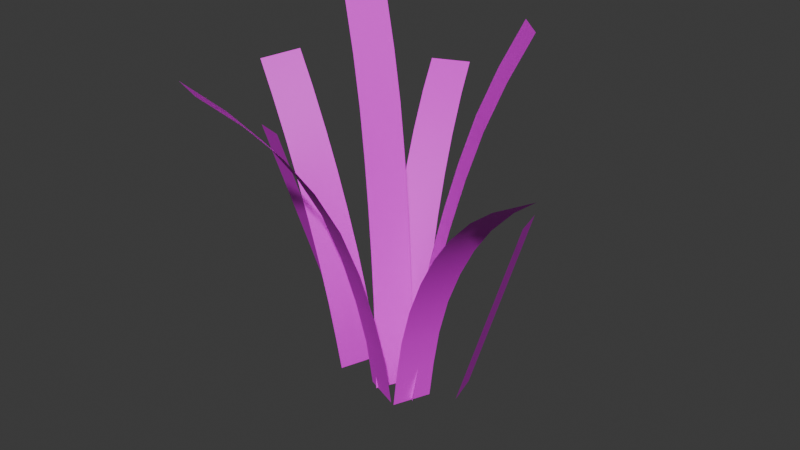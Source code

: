 # Source: grass.blend  (saved by Blender 4.4.32; exported with 4.5.12 LTS)
import bpy
from mathutils import Matrix  # noqa: F401  (used for matrix-valued properties, if any)

bpy.ops.wm.read_factory_settings(use_empty=True)
scene = bpy.context.scene
scene.name = 'Scene'

# ---- collections
col_collection = bpy.data.collections.new('Collection'); scene.collection.children.link(col_collection)

# ---- images (referenced by path relative to the original .blend; pixels are not part of the script)
import os
ASSET_DIR = os.environ.get("B2B_ASSET_DIR", "")  # directory of the original .blend (textures are referenced by path, not embedded)
HERE = os.path.dirname(os.path.abspath(__file__))  # packed textures are extracted next to this script under _unpacked/

def load_image(name, relpath, width, height, colorspace="sRGB"):
    """Load a texture the original file referenced (path relative to the .blend, or extracted next to this script)."""
    p = next((c for c in (os.path.join(HERE, relpath), os.path.join(ASSET_DIR, relpath)) if relpath and os.path.exists(c)), "")
    if p:
        img = bpy.data.images.load(p, check_existing=True)
        img.name = name
    else:  # same state as the original file: an image datablock whose file is absent (Cycles renders it pink)
        img = bpy.data.images.new(name, width, height)
        img.source = "FILE"
        img.filepath = "//" + (relpath or name)
    img.colorspace_settings.name = colorspace
    return img
img_grass_mat_base_color_png = load_image('Grass_MAT_Base_Color.png', 'Grass_MAT_Base_Color.png', 1024, 1024, 'sRGB')

# ---- materials (node trees are filled in below, after node groups)
mat_grass_grass_mat = bpy.data.materials.new('Grass:Grass_MAT')
mat_grass_grass_mat.diffuse_color = (1.0, 1.0, 1.0, 1.0)
mat_grass_grass_mat.roughness = 0.5528

# ---- material node trees
mat_grass_grass_mat.use_nodes = True; mat_grass_grass_mat.node_tree.nodes.clear()
_N = mat_grass_grass_mat.node_tree.nodes; _L = mat_grass_grass_mat.node_tree.links
n0 = _N.new('ShaderNodeBsdfPrincipled'); n0.name = 'Principled BSDF'; n0.location = (10, 300)
n0.inputs[2].default_value = 0.5528
n0.inputs[27].default_value = (0.0, 0.0, 0.0, 1.0)
n0.inputs[28].default_value = 1.0
n1 = _N.new('ShaderNodeOutputMaterial'); n1.name = 'Material Output'; n1.location = (300, 300)
n2 = _N.new('ShaderNodeTexImage'); n2.name = 'Image Texture'; n2.location = (-569, 220)
n2.image = img_grass_mat_base_color_png
_L.new(n0.outputs[0], n1.inputs[0])
_L.new(n2.outputs[0], n0.inputs[0])
n1.is_active_output = True

# ---- world
world_world = bpy.data.worlds.new('World'); scene.world = world_world
world_world.use_nodes = True; world_world.node_tree.nodes.clear()
_N = world_world.node_tree.nodes; _L = world_world.node_tree.links
n0 = _N.new('ShaderNodeOutputWorld'); n0.name = 'World Output'; n0.location = (300, 300)
n1 = _N.new('ShaderNodeBackground'); n1.name = 'Background'; n1.location = (10, 300)
n1.inputs[0].default_value = (0.05088, 0.05088, 0.05088, 1.0)
_L.new(n1.outputs[0], n0.inputs[0])
n0.is_active_output = True
world_world.color = (0.05088, 0.05088, 0.05088)
world_world.sun_shadow_jitter_overblur = 0.0

# ---- meshes
me_mesh_059 = bpy.data.meshes.new('Mesh.059')
me_mesh_059.from_pydata([(0.08784, 0.07513, 0.00314), (0.1045, 0.02208, 0.008613), (0.1511, 0.1224, 0.2687), (0.1678, 0.06933, 0.2742), (0.09615, 0.04861, 0.005877), (0.1595, 0.09585, 0.2714), (0.1357, 0.07814, 0.1718), (0.1515, 0.08995, 0.2382), (0.1199, 0.06632, 0.1055), (0.1041, 0.05451, 0.03907), (0.1282, 0.0398, 0.1082), (0.1124, 0.02799, 0.04181), (0.144, 0.05161, 0.1746), (0.1599, 0.06342, 0.241), (0.1274, 0.1047, 0.1691), (0.1432, 0.1165, 0.2355), (0.1116, 0.09285, 0.1027), (0.09575, 0.08104, 0.03633)], [], [(4, 1, 11, 9), (11, 10, 8, 9), (8, 10, 12, 6), (12, 13, 7, 6), (13, 3, 5, 7), (8, 6, 14, 16), (6, 7, 15, 14), (7, 5, 2, 15), (0, 4, 9, 17), (9, 8, 16, 17)])
me_mesh_059.polygons.foreach_set('use_smooth', [True] * 10)
_uv = me_mesh_059.uv_layers.new(name='map1')
_uv.uv.foreach_set('vector', [0.5, 5.96e-08, 0.552, 5.96e-08, 0.552, 0.125, 0.5, 0.125, 0.552, 0.125, 0.552, 0.375, 0.5, 0.375, 0.5, 0.125, 0.5, 0.375, 0.552, 0.375, 0.552, 0.625, 0.5, 0.625, 0.552, 0.625, 0.552, 0.875, 0.5, 0.875, 0.5, 0.625, 0.552, 0.875, 0.552, 1.0, 0.5, 1.0, 0.5, 0.875, 0.5, 0.375, 0.5, 0.625, 0.448, 0.625, 0.448, 0.375, 0.5, 0.625, 0.5, 0.875, 0.448, 0.875, 0.448, 0.625, 0.5, 0.875, 0.5, 1.0, 0.448, 1.0, 0.448, 0.875, 0.448, 5.96e-08, 0.5, 5.96e-08, 0.5, 0.125, 0.448, 0.125, 0.5, 0.125, 0.5, 0.375, 0.448, 0.375, 0.448, 0.125])
me_mesh_059.materials.append(mat_grass_grass_mat)
me_mesh_059.update()
me_mesh_059.normals_split_custom_set([tuple(v) for v in zip(*[iter([-0.9269, -0.263, 0.2677, -0.9269, -0.263, 0.2677, -0.9269, -0.263, 0.2677, -0.9269, -0.263, 0.2677, -0.9269, -0.263, 0.2677, -0.9269, -0.263, 0.2677, -0.9269, -0.263, 0.2677, -0.9269, -0.263, 0.2677, -0.9269, -0.263, 0.2677, -0.9269, -0.263, 0.2677, -0.9269, -0.263, 0.2677, -0.9269, -0.263, 0.2677, -0.9269, -0.263, 0.2677, -0.9269, -0.263, 0.2677, -0.9269, -0.263, 0.2677, -0.9269, -0.263, 0.2677, -0.9269, -0.263, 0.2677, -0.9269, -0.263, 0.2677, -0.9269, -0.263, 0.2677, -0.9269, -0.263, 0.2677, -0.9269, -0.263, 0.2677, -0.9269, -0.263, 0.2677, -0.9269, -0.263, 0.2677, -0.9269, -0.263, 0.2677, -0.9269, -0.263, 0.2677, -0.9269, -0.263, 0.2677, -0.9269, -0.263, 0.2677, -0.9269, -0.263, 0.2677, -0.9269, -0.263, 0.2677, -0.9269, -0.263, 0.2677, -0.9269, -0.263, 0.2677, -0.9269, -0.263, 0.2677, -0.9269, -0.263, 0.2677, -0.9269, -0.263, 0.2677, -0.9269, -0.263, 0.2677, -0.9269, -0.263, 0.2677, -0.9269, -0.263, 0.2677, -0.9269, -0.263, 0.2677, -0.9269, -0.263, 0.2677, -0.9269, -0.263, 0.2677])] * 3)])
me_mesh_060 = bpy.data.meshes.new('Mesh.060')
me_mesh_060.from_pydata([(-0.1207, 0.04859, 0.003031), (-0.0693, 0.0274, 0.008723), (-0.1929, -0.03196, 0.3549), (-0.1415, -0.05315, 0.3606), (-0.09498, 0.038, 0.005877), (-0.1054, -0.01287, 0.1846), (-0.1672, -0.04255, 0.3577), (-0.1568, 0.008315, 0.179), (-0.1311, -0.002278, 0.1818), (-0.1491, -0.02242, 0.2698), (-0.113, 0.01786, 0.09384), (-0.08735, 0.007266, 0.09668), (-0.1235, -0.03301, 0.2726), (-0.1748, -0.01182, 0.2669), (-0.1387, 0.02845, 0.09099), (-0.1401, -0.01235, 0.2258), (-0.1582, -0.03249, 0.3137), (-0.1221, 0.007791, 0.1378), (-0.104, 0.02793, 0.04986), (-0.09637, -0.002803, 0.1407), (-0.07832, 0.01734, 0.0527), (-0.1144, -0.02294, 0.2286), (-0.1325, -0.04308, 0.3166), (-0.1658, -0.001754, 0.2229), (-0.1839, -0.02189, 0.3109), (-0.1477, 0.01838, 0.135), (-0.1297, 0.03852, 0.04701)], [], [(4, 1, 20, 18), (20, 11, 10, 18), (11, 19, 17, 10), (19, 5, 8, 17), (8, 5, 21, 15), (21, 12, 9, 15), (12, 22, 16, 9), (22, 3, 6, 16), (8, 15, 23, 7), (15, 9, 13, 23), (9, 16, 24, 13), (16, 6, 2, 24), (0, 4, 18, 26), (18, 10, 14, 26), (10, 17, 25, 14), (17, 8, 7, 25)])
me_mesh_060.polygons.foreach_set('use_smooth', [True] * 16)
_uv = me_mesh_060.uv_layers.new(name='map1')
_uv.uv.foreach_set('vector', [0.5, 5.96e-08, 0.552, 5.96e-08, 0.552, 0.125, 0.5, 0.125, 0.552, 0.125, 0.552, 0.25, 0.5, 0.25, 0.5, 0.125, 0.552, 0.25, 0.552, 0.375, 0.5, 0.375, 0.5, 0.25, 0.552, 0.375, 0.552, 0.5, 0.5, 0.5, 0.5, 0.375, 0.5, 0.5, 0.552, 0.5, 0.552, 0.625, 0.5, 0.625, 0.552, 0.625, 0.552, 0.75, 0.5, 0.75, 0.5, 0.625, 0.552, 0.75, 0.552, 0.875, 0.5, 0.875, 0.5, 0.75, 0.552, 0.875, 0.552, 1.0, 0.5, 1.0, 0.5, 0.875, 0.5, 0.5, 0.5, 0.625, 0.448, 0.625, 0.448, 0.5, 0.5, 0.625, 0.5, 0.75, 0.448, 0.75, 0.448, 0.625, 0.5, 0.75, 0.5, 0.875, 0.448, 0.875, 0.448, 0.75, 0.5, 0.875, 0.5, 1.0, 0.448, 1.0, 0.448, 0.875, 0.448, 5.96e-08, 0.5, 5.96e-08, 0.5, 0.125, 0.448, 0.125, 0.5, 0.125, 0.5, 0.25, 0.448, 0.25, 0.448, 0.125, 0.5, 0.25, 0.5, 0.375, 0.448, 0.375, 0.448, 0.25, 0.5, 0.375, 0.5, 0.5, 0.448, 0.5, 0.448, 0.375])
me_mesh_060.materials.append(mat_grass_grass_mat)
me_mesh_060.update()
me_mesh_060.normals_split_custom_set([tuple(v) for v in zip(*[iter([-0.3402, -0.899, -0.2757, -0.3402, -0.899, -0.2757, -0.3402, -0.899, -0.2757, -0.3402, -0.899, -0.2757, -0.3402, -0.899, -0.2757, -0.3402, -0.899, -0.2757, -0.3402, -0.899, -0.2757, -0.3402, -0.899, -0.2757, -0.3402, -0.899, -0.2757, -0.3402, -0.899, -0.2757, -0.3402, -0.899, -0.2757, -0.3402, -0.899, -0.2757, -0.3402, -0.899, -0.2757, -0.3402, -0.899, -0.2757, -0.3402, -0.899, -0.2757, -0.3402, -0.899, -0.2757, -0.3402, -0.899, -0.2757, -0.3402, -0.899, -0.2757, -0.3402, -0.899, -0.2757, -0.3402, -0.899, -0.2757, -0.3402, -0.899, -0.2757, -0.3402, -0.899, -0.2757, -0.3402, -0.899, -0.2757, -0.3402, -0.899, -0.2757, -0.3402, -0.899, -0.2757, -0.3402, -0.899, -0.2757, -0.3402, -0.899, -0.2757, -0.3402, -0.899, -0.2757, -0.3402, -0.899, -0.2757, -0.3402, -0.899, -0.2757, -0.3402, -0.899, -0.2757, -0.3402, -0.899, -0.2757, -0.3402, -0.899, -0.2757, -0.3402, -0.899, -0.2757, -0.3402, -0.899, -0.2757, -0.3402, -0.899, -0.2757, -0.3402, -0.899, -0.2757, -0.3402, -0.899, -0.2757, -0.3402, -0.899, -0.2757, -0.3402, -0.899, -0.2757, -0.3402, -0.899, -0.2757, -0.3402, -0.899, -0.2757, -0.3402, -0.899, -0.2757, -0.3402, -0.899, -0.2757, -0.3402, -0.899, -0.2757, -0.3402, -0.899, -0.2757, -0.3402, -0.899, -0.2757, -0.3402, -0.899, -0.2757, -0.3402, -0.899, -0.2757, -0.3402, -0.899, -0.2757, -0.3402, -0.899, -0.2757, -0.3402, -0.899, -0.2757, -0.3402, -0.899, -0.2757, -0.3402, -0.899, -0.2757, -0.3402, -0.899, -0.2757, -0.3402, -0.899, -0.2757, -0.3402, -0.899, -0.2757, -0.3402, -0.899, -0.2757, -0.3402, -0.899, -0.2757, -0.3402, -0.899, -0.2757, -0.3402, -0.899, -0.2757, -0.3402, -0.899, -0.2757, -0.3402, -0.899, -0.2757, -0.3402, -0.899, -0.2757])] * 3)])
me_mesh_061 = bpy.data.meshes.new('Mesh.061')
me_mesh_061.from_pydata([(0.05984, -0.0168, 0.006349), (0.01969, 0.02204, 0.006349), (0.1595, 0.08618, 0.5246), (0.1193, 0.125, 0.5246), (0.03976, 0.002616, 0.006349), (0.05246, 0.05591, 0.2713), (0.1394, 0.1056, 0.5246), (0.09261, 0.01707, 0.2713), (0.07253, 0.03649, 0.2713), (0.09922, 0.06408, 0.4011), (0.05295, 0.01625, 0.1395), (0.03288, 0.03567, 0.1395), (0.07915, 0.0835, 0.4011), (0.1193, 0.04466, 0.4011), (0.07303, -0.003171, 0.1395), (0.08475, 0.04912, 0.3362), (0.1176, 0.08311, 0.464), (0.06197, 0.02557, 0.2057), (0.04626, 0.009335, 0.07285), (0.0419, 0.04499, 0.2057), (0.02619, 0.02876, 0.07285), (0.06467, 0.06854, 0.3362), (0.09756, 0.1025, 0.464), (0.1048, 0.02969, 0.3362), (0.1377, 0.06369, 0.464), (0.08205, 0.006151, 0.2057), (0.06634, -0.01009, 0.07285)], [], [(4, 1, 20, 18), (20, 11, 10, 18), (11, 19, 17, 10), (19, 5, 8, 17), (8, 5, 21, 15), (21, 12, 9, 15), (12, 22, 16, 9), (22, 3, 6, 16), (8, 15, 23, 7), (15, 9, 13, 23), (9, 16, 24, 13), (16, 6, 2, 24), (0, 4, 18, 26), (18, 10, 14, 26), (10, 17, 25, 14), (17, 8, 7, 25)])
me_mesh_061.polygons.foreach_set('use_smooth', [True] * 16)
_uv = me_mesh_061.uv_layers.new(name='map1')
_uv.uv.foreach_set('vector', [0.5, 5.96e-08, 0.552, 5.96e-08, 0.552, 0.125, 0.5, 0.125, 0.552, 0.125, 0.552, 0.25, 0.5, 0.25, 0.5, 0.125, 0.552, 0.25, 0.552, 0.375, 0.5, 0.375, 0.5, 0.25, 0.552, 0.375, 0.552, 0.5, 0.5, 0.5, 0.5, 0.375, 0.5, 0.5, 0.552, 0.5, 0.552, 0.625, 0.5, 0.625, 0.552, 0.625, 0.552, 0.75, 0.5, 0.75, 0.5, 0.625, 0.552, 0.75, 0.552, 0.875, 0.5, 0.875, 0.5, 0.75, 0.552, 0.875, 0.552, 1.0, 0.5, 1.0, 0.5, 0.875, 0.5, 0.5, 0.5, 0.625, 0.448, 0.625, 0.448, 0.5, 0.5, 0.625, 0.5, 0.75, 0.448, 0.75, 0.448, 0.625, 0.5, 0.75, 0.5, 0.875, 0.448, 0.875, 0.448, 0.75, 0.5, 0.875, 0.5, 1.0, 0.448, 1.0, 0.448, 0.875, 0.448, 5.96e-08, 0.5, 5.96e-08, 0.5, 0.125, 0.448, 0.125, 0.5, 0.125, 0.5, 0.25, 0.448, 0.25, 0.448, 0.125, 0.5, 0.25, 0.5, 0.375, 0.448, 0.375, 0.448, 0.25, 0.5, 0.375, 0.5, 0.5, 0.448, 0.5, 0.448, 0.375])
me_mesh_061.materials.append(mat_grass_grass_mat)
me_mesh_061.update()
me_mesh_061.normals_split_custom_set([tuple(v) for v in zip(*[iter([0.6885, 0.7117, -0.1392, 0.6885, 0.7117, -0.1392, 0.6883, 0.7115, -0.1411, 0.6883, 0.7115, -0.1411, 0.6883, 0.7115, -0.1411, 0.6855, 0.7085, -0.1676, 0.6855, 0.7085, -0.1676, 0.6883, 0.7115, -0.1411, 0.6855, 0.7085, -0.1676, 0.68, 0.7029, -0.2088, 0.68, 0.7029, -0.2088, 0.6855, 0.7085, -0.1676, 0.68, 0.7029, -0.2088, 0.6744, 0.6971, -0.2435, 0.6744, 0.6971, -0.2435, 0.68, 0.7029, -0.2088, 0.6744, 0.6971, -0.2435, 0.6744, 0.6971, -0.2435, 0.6668, 0.6892, -0.2835, 0.6668, 0.6892, -0.2835, 0.6668, 0.6892, -0.2835, 0.6521, 0.6741, -0.347, 0.6521, 0.6741, -0.347, 0.6668, 0.6892, -0.2835, 0.6521, 0.6741, -0.347, 0.6298, 0.651, -0.4237, 0.6298, 0.651, -0.4237, 0.6521, 0.6741, -0.347, 0.6298, 0.651, -0.4237, 0.6178, 0.6386, -0.4588, 0.6178, 0.6386, -0.4588, 0.6298, 0.651, -0.4237, 0.6744, 0.6971, -0.2435, 0.6668, 0.6892, -0.2835, 0.6668, 0.6892, -0.2835, 0.6744, 0.6971, -0.2435, 0.6668, 0.6892, -0.2835, 0.6521, 0.6741, -0.347, 0.6521, 0.6741, -0.347, 0.6668, 0.6892, -0.2835, 0.6521, 0.6741, -0.347, 0.6298, 0.651, -0.4237, 0.6298, 0.651, -0.4237, 0.6521, 0.6741, -0.347, 0.6298, 0.651, -0.4237, 0.6178, 0.6386, -0.4588, 0.6178, 0.6386, -0.4588, 0.6298, 0.651, -0.4237, 0.6885, 0.7117, -0.1392, 0.6885, 0.7117, -0.1392, 0.6883, 0.7115, -0.1411, 0.6883, 0.7115, -0.1411, 0.6883, 0.7115, -0.1411, 0.6855, 0.7085, -0.1676, 0.6855, 0.7085, -0.1676, 0.6883, 0.7115, -0.1411, 0.6855, 0.7085, -0.1676, 0.68, 0.7029, -0.2088, 0.68, 0.7029, -0.2088, 0.6855, 0.7085, -0.1676, 0.68, 0.7029, -0.2088, 0.6744, 0.6971, -0.2435, 0.6744, 0.6971, -0.2435, 0.68, 0.7029, -0.2088])] * 3)])
me_mesh_062 = bpy.data.meshes.new('Mesh.062')
me_mesh_062.from_pydata([(0.03971, 0.02911, 0.003842), (-0.01208, 0.008173, 0.003842), (-0.04387, 0.2359, 0.4054), (-0.09566, 0.215, 0.4054), (0.01382, 0.01864, 0.003842), (-0.03839, 0.07327, 0.2351), (-0.06976, 0.2254, 0.4054), (0.0134, 0.09421, 0.2351), (-0.01249, 0.08374, 0.2351), (-0.03723, 0.1449, 0.3287), (0.00557, 0.03905, 0.1199), (-0.02033, 0.02858, 0.1199), (-0.06312, 0.1345, 0.3287), (-0.01133, 0.1554, 0.3287), (0.03147, 0.04951, 0.1199), (-0.02407, 0.1124, 0.2845), (-0.05376, 0.1858, 0.3724), (-0.002168, 0.05819, 0.1795), (0.01043, 0.02702, 0.06073), (-0.02806, 0.04773, 0.1795), (-0.01546, 0.01655, 0.06073), (-0.04997, 0.1019, 0.2845), (-0.07966, 0.1754, 0.3724), (0.001823, 0.1229, 0.2845), (-0.02787, 0.1963, 0.3724), (0.02373, 0.06866, 0.1795), (0.03633, 0.03748, 0.06073)], [], [(4, 1, 20, 18), (20, 11, 10, 18), (11, 19, 17, 10), (19, 5, 8, 17), (8, 5, 21, 15), (21, 12, 9, 15), (12, 22, 16, 9), (22, 3, 6, 16), (8, 15, 23, 7), (15, 9, 13, 23), (9, 16, 24, 13), (16, 6, 2, 24), (0, 4, 18, 26), (18, 10, 14, 26), (10, 17, 25, 14), (17, 8, 7, 25)])
me_mesh_062.polygons.foreach_set('use_smooth', [True] * 16)
_uv = me_mesh_062.uv_layers.new(name='map1')
_uv.uv.foreach_set('vector', [0.5, 5.96e-08, 0.552, 5.96e-08, 0.552, 0.125, 0.5, 0.125, 0.552, 0.125, 0.552, 0.25, 0.5, 0.25, 0.5, 0.125, 0.552, 0.25, 0.552, 0.375, 0.5, 0.375, 0.5, 0.25, 0.552, 0.375, 0.552, 0.5, 0.5, 0.5, 0.5, 0.375, 0.5, 0.5, 0.552, 0.5, 0.552, 0.625, 0.5, 0.625, 0.552, 0.625, 0.552, 0.75, 0.5, 0.75, 0.5, 0.625, 0.552, 0.75, 0.552, 0.875, 0.5, 0.875, 0.5, 0.75, 0.552, 0.875, 0.552, 1.0, 0.5, 1.0, 0.5, 0.875, 0.5, 0.5, 0.5, 0.625, 0.448, 0.625, 0.448, 0.5, 0.5, 0.625, 0.5, 0.75, 0.448, 0.75, 0.448, 0.625, 0.5, 0.75, 0.5, 0.875, 0.448, 0.875, 0.448, 0.75, 0.5, 0.875, 0.5, 1.0, 0.448, 1.0, 0.448, 0.875, 0.448, 5.96e-08, 0.5, 5.96e-08, 0.5, 0.125, 0.448, 0.125, 0.5, 0.125, 0.5, 0.25, 0.448, 0.25, 0.448, 0.125, 0.5, 0.25, 0.5, 0.375, 0.448, 0.375, 0.448, 0.25, 0.5, 0.375, 0.5, 0.5, 0.448, 0.5, 0.448, 0.375])
me_mesh_062.materials.append(mat_grass_grass_mat)
me_mesh_062.update()
me_mesh_062.normals_split_custom_set([tuple(v) for v in zip(*[iter([-0.3701, 0.9157, -0.1569, -0.3701, 0.9157, -0.1569, -0.3681, 0.9109, -0.1864, -0.3681, 0.9109, -0.1865, -0.3681, 0.9109, -0.1864, -0.3606, 0.8921, -0.2723, -0.3606, 0.8921, -0.2723, -0.3681, 0.9109, -0.1865, -0.3606, 0.8921, -0.2723, -0.3457, 0.8553, -0.386, -0.3457, 0.8554, -0.3858, -0.3606, 0.8921, -0.2723, -0.3457, 0.8553, -0.386, -0.3274, 0.8101, -0.4864, -0.3274, 0.8101, -0.4863, -0.3457, 0.8554, -0.3858, -0.3274, 0.8101, -0.4863, -0.3274, 0.8101, -0.4864, -0.3062, 0.7576, -0.5764, -0.3062, 0.7576, -0.5764, -0.3062, 0.7576, -0.5764, -0.2784, 0.6887, -0.6694, -0.2784, 0.6887, -0.6694, -0.3062, 0.7576, -0.5764, -0.2784, 0.6887, -0.6694, -0.2481, 0.6139, -0.7494, -0.2481, 0.6139, -0.7494, -0.2784, 0.6887, -0.6694, -0.2481, 0.6139, -0.7494, -0.2291, 0.5669, -0.7913, -0.2291, 0.5669, -0.7913, -0.2481, 0.6139, -0.7494, -0.3274, 0.8101, -0.4863, -0.3062, 0.7576, -0.5764, -0.3062, 0.7576, -0.5765, -0.3274, 0.8101, -0.4863, -0.3062, 0.7576, -0.5764, -0.2784, 0.6887, -0.6694, -0.2784, 0.6887, -0.6694, -0.3062, 0.7576, -0.5765, -0.2784, 0.6887, -0.6694, -0.2481, 0.6139, -0.7494, -0.2481, 0.6139, -0.7494, -0.2784, 0.6887, -0.6694, -0.2481, 0.6139, -0.7494, -0.2291, 0.5669, -0.7913, -0.2291, 0.5669, -0.7913, -0.2481, 0.6139, -0.7494, -0.3701, 0.9157, -0.1569, -0.3701, 0.9157, -0.1569, -0.3681, 0.9109, -0.1865, -0.3682, 0.9109, -0.1864, -0.3681, 0.9109, -0.1865, -0.3606, 0.8921, -0.2723, -0.3605, 0.8921, -0.2724, -0.3682, 0.9109, -0.1864, -0.3606, 0.8921, -0.2723, -0.3457, 0.8554, -0.3858, -0.3457, 0.8554, -0.3858, -0.3605, 0.8921, -0.2724, -0.3457, 0.8554, -0.3858, -0.3274, 0.8101, -0.4863, -0.3274, 0.8101, -0.4863, -0.3457, 0.8554, -0.3858])] * 3)])
me_mesh_063 = bpy.data.meshes.new('Mesh.063')
me_mesh_063.from_pydata([(0.02714, 0.02478, 0.006343), (0.001476, -0.02484, 0.006343), (-0.05387, 0.06668, 0.5363), (-0.07953, 0.01705, 0.5363), (0.01431, -2.645e-05, 0.006343), (-0.01684, -0.01536, 0.2747), (-0.0667, 0.04186, 0.5363), (0.008821, 0.03426, 0.2747), (-0.004009, 0.009446, 0.2747), (-0.02651, 0.02108, 0.4076), (0.009265, 0.002581, 0.1407), (-0.003565, -0.02223, 0.1407), (-0.03934, -0.003727, 0.4076), (-0.01368, 0.04589, 0.4076), (0.0221, 0.02739, 0.1407), (-0.01383, 0.01452, 0.341), (-0.04438, 0.03032, 0.4729), (0.003632, 0.005494, 0.2079), (0.0119, 0.001218, 0.07344), (-0.009199, -0.01932, 0.2079), (-0.0009293, -0.02359, 0.07344), (-0.02666, -0.01029, 0.341), (-0.05721, 0.005512, 0.4729), (-0.0009964, 0.03933, 0.341), (-0.03155, 0.05513, 0.4729), (0.01646, 0.0303, 0.2079), (0.02473, 0.02603, 0.07344)], [], [(4, 1, 20, 18), (20, 11, 10, 18), (11, 19, 17, 10), (19, 5, 8, 17), (8, 5, 21, 15), (21, 12, 9, 15), (12, 22, 16, 9), (22, 3, 6, 16), (8, 15, 23, 7), (15, 9, 13, 23), (9, 16, 24, 13), (16, 6, 2, 24), (0, 4, 18, 26), (18, 10, 14, 26), (10, 17, 25, 14), (17, 8, 7, 25)])
me_mesh_063.polygons.foreach_set('use_smooth', [True] * 16)
_uv = me_mesh_063.uv_layers.new(name='map1')
_uv.uv.foreach_set('vector', [0.5, 5.96e-08, 0.552, 5.96e-08, 0.552, 0.125, 0.5, 0.125, 0.552, 0.125, 0.552, 0.25, 0.5, 0.25, 0.5, 0.125, 0.552, 0.25, 0.552, 0.375, 0.5, 0.375, 0.5, 0.25, 0.552, 0.375, 0.552, 0.5, 0.5, 0.5, 0.5, 0.375, 0.5, 0.5, 0.552, 0.5, 0.552, 0.625, 0.5, 0.625, 0.552, 0.625, 0.552, 0.75, 0.5, 0.75, 0.5, 0.625, 0.552, 0.75, 0.552, 0.875, 0.5, 0.875, 0.5, 0.75, 0.552, 0.875, 0.552, 1.0, 0.5, 1.0, 0.5, 0.875, 0.5, 0.5, 0.5, 0.625, 0.448, 0.625, 0.448, 0.5, 0.5, 0.625, 0.5, 0.75, 0.448, 0.75, 0.448, 0.625, 0.5, 0.75, 0.5, 0.875, 0.448, 0.875, 0.448, 0.75, 0.5, 0.875, 0.5, 1.0, 0.448, 1.0, 0.448, 0.875, 0.448, 5.96e-08, 0.5, 5.96e-08, 0.5, 0.125, 0.448, 0.125, 0.5, 0.125, 0.5, 0.25, 0.448, 0.25, 0.448, 0.125, 0.5, 0.25, 0.5, 0.375, 0.448, 0.375, 0.448, 0.25, 0.5, 0.375, 0.5, 0.5, 0.448, 0.5, 0.448, 0.375])
me_mesh_063.materials.append(mat_grass_grass_mat)
me_mesh_063.update()
me_mesh_063.normals_split_custom_set([tuple(v) for v in zip(*[iter([-0.8875, 0.459, -0.04032, -0.8875, 0.459, -0.04033, -0.8875, 0.459, -0.04221, -0.8875, 0.459, -0.04221, -0.8875, 0.459, -0.04221, -0.8861, 0.4583, -0.06907, -0.8861, 0.4583, -0.06907, -0.8875, 0.459, -0.04221, -0.8861, 0.4583, -0.06907, -0.8828, 0.4565, -0.1109, -0.8828, 0.4565, -0.1109, -0.8861, 0.4583, -0.06907, -0.8828, 0.4565, -0.1109, -0.8787, 0.4544, -0.1461, -0.8787, 0.4544, -0.1461, -0.8828, 0.4565, -0.1109, -0.8787, 0.4544, -0.1461, -0.8787, 0.4544, -0.1461, -0.8726, 0.4513, -0.187, -0.8726, 0.4513, -0.187, -0.8726, 0.4513, -0.187, -0.8595, 0.4445, -0.2523, -0.8595, 0.4445, -0.2523, -0.8726, 0.4513, -0.187, -0.8595, 0.4445, -0.2523, -0.8379, 0.4333, -0.3318, -0.8379, 0.4333, -0.3318, -0.8595, 0.4445, -0.2523, -0.8379, 0.4333, -0.3318, -0.8258, 0.427, -0.3684, -0.8258, 0.427, -0.3684, -0.8379, 0.4333, -0.3318, -0.8787, 0.4544, -0.1461, -0.8726, 0.4513, -0.187, -0.8726, 0.4513, -0.187, -0.8787, 0.4544, -0.1461, -0.8726, 0.4513, -0.187, -0.8595, 0.4445, -0.2523, -0.8595, 0.4445, -0.2523, -0.8726, 0.4513, -0.187, -0.8595, 0.4445, -0.2523, -0.8379, 0.4333, -0.3318, -0.8379, 0.4333, -0.3318, -0.8595, 0.4445, -0.2523, -0.8379, 0.4333, -0.3318, -0.8258, 0.427, -0.3684, -0.8258, 0.427, -0.3684, -0.8379, 0.4333, -0.3318, -0.8875, 0.459, -0.04032, -0.8875, 0.459, -0.04032, -0.8875, 0.459, -0.04221, -0.8875, 0.4589, -0.04221, -0.8875, 0.459, -0.04221, -0.8861, 0.4583, -0.06907, -0.8861, 0.4583, -0.06907, -0.8875, 0.4589, -0.04221, -0.8861, 0.4583, -0.06907, -0.8828, 0.4565, -0.1109, -0.8828, 0.4565, -0.1109, -0.8861, 0.4583, -0.06907, -0.8828, 0.4565, -0.1109, -0.8787, 0.4544, -0.1461, -0.8787, 0.4544, -0.1461, -0.8828, 0.4565, -0.1109])] * 3)])
me_mesh_064 = bpy.data.meshes.new('Mesh.064')
me_mesh_064.from_pydata([(0.04315, -0.03701, 0.003918), (0.06521, 0.01431, 0.003918), (0.2557, -0.1284, 0.4008), (0.2777, -0.07704, 0.4008), (0.05418, -0.01135, 0.003918), (0.1341, -0.0153, 0.2337), (0.2667, -0.1027, 0.4008), (0.112, -0.06663, 0.2337), (0.1231, -0.04097, 0.2337), (0.1855, -0.06779, 0.3259), (0.07661, -0.02099, 0.1195), (0.08764, 0.004672, 0.1195), (0.1965, -0.04213, 0.3259), (0.1744, -0.09345, 0.3259), (0.06558, -0.04665, 0.1195), (0.1524, -0.05357, 0.2824), (0.2268, -0.08557, 0.3687), (0.09671, -0.02963, 0.1786), (0.06356, -0.01538, 0.0606), (0.1077, -0.003969, 0.1786), (0.07459, 0.01028, 0.0606), (0.1634, -0.02791, 0.2824), (0.2379, -0.05991, 0.3687), (0.1414, -0.07923, 0.2824), (0.2158, -0.1112, 0.3687), (0.08568, -0.05529, 0.1786), (0.05253, -0.04104, 0.0606)], [], [(4, 1, 20, 18), (20, 11, 10, 18), (11, 19, 17, 10), (19, 5, 8, 17), (8, 5, 21, 15), (21, 12, 9, 15), (12, 22, 16, 9), (22, 3, 6, 16), (8, 15, 23, 7), (15, 9, 13, 23), (9, 16, 24, 13), (16, 6, 2, 24), (0, 4, 18, 26), (18, 10, 14, 26), (10, 17, 25, 14), (17, 8, 7, 25)])
me_mesh_064.polygons.foreach_set('use_smooth', [True] * 16)
_uv = me_mesh_064.uv_layers.new(name='map1')
_uv.uv.foreach_set('vector', [0.5, 5.96e-08, 0.552, 5.96e-08, 0.552, 0.125, 0.5, 0.125, 0.552, 0.125, 0.552, 0.25, 0.5, 0.25, 0.5, 0.125, 0.552, 0.25, 0.552, 0.375, 0.5, 0.375, 0.5, 0.25, 0.552, 0.375, 0.552, 0.5, 0.5, 0.5, 0.5, 0.375, 0.5, 0.5, 0.552, 0.5, 0.552, 0.625, 0.5, 0.625, 0.552, 0.625, 0.552, 0.75, 0.5, 0.75, 0.5, 0.625, 0.552, 0.75, 0.552, 0.875, 0.5, 0.875, 0.5, 0.75, 0.552, 0.875, 0.552, 1.0, 0.5, 1.0, 0.5, 0.875, 0.5, 0.5, 0.5, 0.625, 0.448, 0.625, 0.448, 0.5, 0.5, 0.625, 0.5, 0.75, 0.448, 0.75, 0.448, 0.625, 0.5, 0.75, 0.5, 0.875, 0.448, 0.875, 0.448, 0.75, 0.5, 0.875, 0.5, 1.0, 0.448, 1.0, 0.448, 0.875, 0.448, 5.96e-08, 0.5, 5.96e-08, 0.5, 0.125, 0.448, 0.125, 0.5, 0.125, 0.5, 0.25, 0.448, 0.25, 0.448, 0.125, 0.5, 0.25, 0.5, 0.375, 0.448, 0.375, 0.448, 0.25, 0.5, 0.375, 0.5, 0.5, 0.448, 0.5, 0.448, 0.375])
me_mesh_064.materials.append(mat_grass_grass_mat)
me_mesh_064.update()
me_mesh_064.normals_split_custom_set([tuple(v) for v in zip(*[iter([0.9042, -0.3887, -0.1773, 0.9042, -0.3887, -0.1773, 0.8989, -0.3864, -0.2067, 0.8989, -0.3864, -0.2066, 0.8989, -0.3864, -0.2067, 0.8786, -0.3777, -0.2923, 0.8786, -0.3777, -0.2922, 0.8989, -0.3864, -0.2066, 0.8786, -0.3777, -0.2923, 0.8401, -0.3611, -0.4049, 0.84, -0.3611, -0.405, 0.8786, -0.3777, -0.2922, 0.8401, -0.3611, -0.4049, 0.7933, -0.341, -0.5043, 0.7933, -0.341, -0.5043, 0.84, -0.3611, -0.405, 0.7933, -0.341, -0.5043, 0.7933, -0.341, -0.5043, 0.7396, -0.3179, -0.5932, 0.7396, -0.3179, -0.5932, 0.7396, -0.3179, -0.5932, 0.6696, -0.2878, -0.6847, 0.6696, -0.2878, -0.6847, 0.7396, -0.3179, -0.5932, 0.6696, -0.2878, -0.6847, 0.5939, -0.2553, -0.763, 0.5939, -0.2553, -0.7629, 0.6696, -0.2878, -0.6847, 0.5939, -0.2553, -0.763, 0.5466, -0.2349, -0.8038, 0.5466, -0.2349, -0.8038, 0.5939, -0.2553, -0.7629, 0.7933, -0.341, -0.5043, 0.7396, -0.3179, -0.5932, 0.7395, -0.3179, -0.5933, 0.7933, -0.341, -0.5044, 0.7396, -0.3179, -0.5932, 0.6696, -0.2878, -0.6847, 0.6696, -0.2878, -0.6847, 0.7395, -0.3179, -0.5933, 0.6696, -0.2878, -0.6847, 0.5939, -0.2553, -0.7629, 0.5939, -0.2553, -0.7629, 0.6696, -0.2878, -0.6847, 0.5939, -0.2553, -0.7629, 0.5466, -0.2349, -0.8038, 0.5466, -0.2349, -0.8038, 0.5939, -0.2553, -0.7629, 0.9042, -0.3887, -0.1773, 0.9042, -0.3887, -0.1773, 0.8989, -0.3864, -0.2066, 0.8989, -0.3864, -0.2067, 0.8989, -0.3864, -0.2066, 0.8786, -0.3777, -0.2922, 0.8786, -0.3777, -0.2923, 0.8989, -0.3864, -0.2067, 0.8786, -0.3777, -0.2922, 0.84, -0.3611, -0.405, 0.8401, -0.3611, -0.4049, 0.8786, -0.3777, -0.2923, 0.84, -0.3611, -0.405, 0.7933, -0.341, -0.5043, 0.7933, -0.341, -0.5044, 0.8401, -0.3611, -0.4049])] * 3)])
me_mesh_065 = bpy.data.meshes.new('Mesh.065')
me_mesh_065.from_pydata([(-0.04807, 0.03597, 0.007359), (-0.0766, -0.01128, -0.001244), (-0.1832, 0.03767, 0.4464), (-0.2118, -0.009583, 0.4378), (-0.06233, 0.01235, 0.003057), (-0.105, -0.03757, 0.2374), (-0.1975, 0.01404, 0.4421), (-0.07647, 0.00968, 0.246), (-0.09073, -0.01395, 0.2417), (-0.1341, -0.006982, 0.3474), (-0.06536, -0.007025, 0.1195), (-0.07963, -0.03065, 0.1152), (-0.1484, -0.03061, 0.3431), (-0.1199, 0.01664, 0.3517), (-0.0511, 0.0166, 0.1238), (-0.1103, -0.01211, 0.2965), (-0.1657, 0.002492, 0.4001), (-0.07485, -0.01261, 0.1816), (-0.06233, 0.002028, 0.05972), (-0.08911, -0.03624, 0.1773), (-0.07659, -0.0216, 0.05542), (-0.1246, -0.03573, 0.2922), (-0.18, -0.02113, 0.3958), (-0.09604, 0.01152, 0.3008), (-0.1514, 0.02612, 0.4044), (-0.06058, 0.01102, 0.1859), (-0.04806, 0.02565, 0.06402)], [], [(4, 1, 20, 18), (20, 11, 10, 18), (11, 19, 17, 10), (19, 5, 8, 17), (8, 5, 21, 15), (21, 12, 9, 15), (12, 22, 16, 9), (22, 3, 6, 16), (8, 15, 23, 7), (15, 9, 13, 23), (9, 16, 24, 13), (16, 6, 2, 24), (0, 4, 18, 26), (18, 10, 14, 26), (10, 17, 25, 14), (17, 8, 7, 25)])
me_mesh_065.polygons.foreach_set('use_smooth', [True] * 16)
_uv = me_mesh_065.uv_layers.new(name='map1')
_uv.uv.foreach_set('vector', [0.5, 5.96e-08, 0.552, 5.96e-08, 0.552, 0.125, 0.5, 0.125, 0.552, 0.125, 0.552, 0.25, 0.5, 0.25, 0.5, 0.125, 0.552, 0.25, 0.552, 0.375, 0.5, 0.375, 0.5, 0.25, 0.552, 0.375, 0.552, 0.5, 0.5, 0.5, 0.5, 0.375, 0.5, 0.5, 0.552, 0.5, 0.552, 0.625, 0.5, 0.625, 0.552, 0.625, 0.552, 0.75, 0.5, 0.75, 0.5, 0.625, 0.552, 0.75, 0.552, 0.875, 0.5, 0.875, 0.5, 0.75, 0.552, 0.875, 0.552, 1.0, 0.5, 1.0, 0.5, 0.875, 0.5, 0.5, 0.5, 0.625, 0.448, 0.625, 0.448, 0.5, 0.5, 0.625, 0.5, 0.75, 0.448, 0.75, 0.448, 0.625, 0.5, 0.75, 0.5, 0.875, 0.448, 0.875, 0.448, 0.75, 0.5, 0.875, 0.5, 1.0, 0.448, 1.0, 0.448, 0.875, 0.448, 5.96e-08, 0.5, 5.96e-08, 0.5, 0.125, 0.448, 0.125, 0.5, 0.125, 0.5, 0.25, 0.448, 0.25, 0.448, 0.125, 0.5, 0.25, 0.5, 0.375, 0.448, 0.375, 0.448, 0.25, 0.5, 0.375, 0.5, 0.5, 0.448, 0.5, 0.448, 0.375])
me_mesh_065.materials.append(mat_grass_grass_mat)
me_mesh_065.update()
me_mesh_065.normals_split_custom_set([tuple(v) for v in zip(*[iter([-0.8597, 0.5025, 0.0916, -0.8597, 0.5025, 0.0916, -0.8593, 0.5076, 0.06211, -0.8593, 0.5076, 0.0622, -0.8593, 0.5076, 0.06211, -0.8537, 0.5201, -0.02523, -0.8537, 0.5201, -0.02519, -0.8593, 0.5076, 0.0622, -0.8537, 0.5201, -0.02523, -0.8354, 0.5306, -0.1435, -0.8354, 0.5306, -0.1435, -0.8537, 0.5201, -0.02519, -0.8354, 0.5306, -0.1435, -0.8075, 0.5334, -0.2517, -0.8075, 0.5334, -0.2517, -0.8354, 0.5306, -0.1435, -0.8075, 0.5334, -0.2517, -0.8075, 0.5334, -0.2517, -0.7716, 0.53, -0.3517, -0.7717, 0.53, -0.3516, -0.7716, 0.53, -0.3517, -0.7211, 0.519, -0.4589, -0.7211, 0.519, -0.459, -0.7717, 0.53, -0.3516, -0.7211, 0.519, -0.4589, -0.6634, 0.5017, -0.5552, -0.6633, 0.5017, -0.5553, -0.7211, 0.519, -0.459, -0.6634, 0.5017, -0.5552, -0.6259, 0.4886, -0.6078, -0.6259, 0.4886, -0.6078, -0.6633, 0.5017, -0.5553, -0.8075, 0.5334, -0.2517, -0.7717, 0.53, -0.3516, -0.7716, 0.53, -0.3518, -0.8075, 0.5334, -0.2516, -0.7717, 0.53, -0.3516, -0.7211, 0.519, -0.459, -0.7211, 0.519, -0.459, -0.7716, 0.53, -0.3518, -0.7211, 0.519, -0.459, -0.6633, 0.5017, -0.5553, -0.6634, 0.5017, -0.5552, -0.7211, 0.519, -0.459, -0.6633, 0.5017, -0.5553, -0.6259, 0.4886, -0.6078, -0.6259, 0.4886, -0.6078, -0.6634, 0.5017, -0.5552, -0.8597, 0.5025, 0.0916, -0.8597, 0.5025, 0.0916, -0.8593, 0.5076, 0.0622, -0.8593, 0.5076, 0.06211, -0.8593, 0.5076, 0.0622, -0.8537, 0.5201, -0.02519, -0.8537, 0.5201, -0.02523, -0.8593, 0.5076, 0.06211, -0.8537, 0.5201, -0.02519, -0.8354, 0.5306, -0.1435, -0.8354, 0.5306, -0.1436, -0.8537, 0.5201, -0.02523, -0.8354, 0.5306, -0.1435, -0.8075, 0.5334, -0.2517, -0.8075, 0.5334, -0.2516, -0.8354, 0.5306, -0.1436])] * 3)])
me_mesh_066 = bpy.data.meshes.new('Mesh.066')
me_mesh_066.from_pydata([(-0.01248, -0.01649, 0.006339), (0.03929, -0.03748, 0.006339), (-0.1018, -0.2368, 0.4938), (-0.05002, -0.2578, 0.4938), (0.0134, -0.02699, 0.006339), (0.01329, -0.1016, 0.2853), (-0.0759, -0.2473, 0.4938), (-0.03848, -0.08063, 0.2853), (-0.0126, -0.09112, 0.2853), (-0.03902, -0.1563, 0.399), (0.004307, -0.04943, 0.1462), (0.03019, -0.05992, 0.1462), (-0.01314, -0.1668, 0.399), (-0.06491, -0.1458, 0.399), (-0.02158, -0.03893, 0.1462), (-0.02477, -0.1212, 0.3456), (-0.05595, -0.1981, 0.4475), (-0.003153, -0.06783, 0.218), (0.01003, -0.0353, 0.07532), (0.02273, -0.07832, 0.218), (0.03592, -0.0458, 0.07532), (0.001116, -0.1316, 0.3456), (-0.03007, -0.2086, 0.4475), (-0.05066, -0.1107, 0.3456), (-0.08184, -0.1876, 0.4475), (-0.02904, -0.05734, 0.218), (-0.01585, -0.02481, 0.07532)], [], [(4, 1, 20, 18), (20, 11, 10, 18), (11, 19, 17, 10), (19, 5, 8, 17), (8, 5, 21, 15), (21, 12, 9, 15), (12, 22, 16, 9), (22, 3, 6, 16), (8, 15, 23, 7), (15, 9, 13, 23), (9, 16, 24, 13), (16, 6, 2, 24), (0, 4, 18, 26), (18, 10, 14, 26), (10, 17, 25, 14), (17, 8, 7, 25)])
me_mesh_066.polygons.foreach_set('use_smooth', [True] * 16)
_uv = me_mesh_066.uv_layers.new(name='map1')
_uv.uv.foreach_set('vector', [0.5, 5.96e-08, 0.552, 5.96e-08, 0.552, 0.125, 0.5, 0.125, 0.552, 0.125, 0.552, 0.25, 0.5, 0.25, 0.5, 0.125, 0.552, 0.25, 0.552, 0.375, 0.5, 0.375, 0.5, 0.25, 0.552, 0.375, 0.552, 0.5, 0.5, 0.5, 0.5, 0.375, 0.5, 0.5, 0.552, 0.5, 0.552, 0.625, 0.5, 0.625, 0.552, 0.625, 0.552, 0.75, 0.5, 0.75, 0.5, 0.625, 0.552, 0.75, 0.552, 0.875, 0.5, 0.875, 0.5, 0.75, 0.552, 0.875, 0.552, 1.0, 0.5, 1.0, 0.5, 0.875, 0.5, 0.5, 0.5, 0.625, 0.448, 0.625, 0.448, 0.5, 0.5, 0.625, 0.5, 0.75, 0.448, 0.75, 0.448, 0.625, 0.5, 0.75, 0.5, 0.875, 0.448, 0.875, 0.448, 0.75, 0.5, 0.875, 0.5, 1.0, 0.448, 1.0, 0.448, 0.875, 0.448, 5.96e-08, 0.5, 5.96e-08, 0.5, 0.125, 0.448, 0.125, 0.5, 0.125, 0.5, 0.25, 0.448, 0.25, 0.448, 0.125, 0.5, 0.25, 0.5, 0.375, 0.448, 0.375, 0.448, 0.25, 0.5, 0.375, 0.5, 0.5, 0.448, 0.5, 0.448, 0.375])
me_mesh_066.materials.append(mat_grass_grass_mat)
me_mesh_066.update()
me_mesh_066.normals_split_custom_set([tuple(v) for v in zip(*[iter([-0.3726, -0.919, -0.129, -0.3726, -0.919, -0.129, -0.3702, -0.9132, -0.1705, -0.3702, -0.9132, -0.1706, -0.3702, -0.9132, -0.1705, -0.3649, -0.9, -0.2385, -0.3648, -0.8999, -0.2388, -0.3702, -0.9132, -0.1706, -0.3649, -0.9, -0.2385, -0.3574, -0.8817, -0.3079, -0.3574, -0.8817, -0.3079, -0.3648, -0.8999, -0.2388, -0.3574, -0.8817, -0.3079, -0.3425, -0.8448, -0.4111, -0.3425, -0.8448, -0.4111, -0.3574, -0.8817, -0.3079, -0.3425, -0.8448, -0.4111, -0.3425, -0.8448, -0.4111, -0.3195, -0.7881, -0.5261, -0.3195, -0.7881, -0.5262, -0.3195, -0.7881, -0.5261, -0.2914, -0.7187, -0.6313, -0.2913, -0.7185, -0.6316, -0.3195, -0.7881, -0.5262, -0.2914, -0.7187, -0.6313, -0.2611, -0.644, -0.7191, -0.2611, -0.644, -0.7191, -0.2913, -0.7185, -0.6316, -0.2611, -0.644, -0.7191, -0.2471, -0.6095, -0.7533, -0.2471, -0.6095, -0.7533, -0.2611, -0.644, -0.7191, -0.3425, -0.8448, -0.4111, -0.3195, -0.7881, -0.5262, -0.3195, -0.7881, -0.5262, -0.3425, -0.8448, -0.4111, -0.3195, -0.7881, -0.5262, -0.2913, -0.7185, -0.6316, -0.2912, -0.7184, -0.6317, -0.3195, -0.7881, -0.5262, -0.2913, -0.7185, -0.6316, -0.2611, -0.644, -0.7191, -0.2611, -0.644, -0.7191, -0.2912, -0.7184, -0.6317, -0.2611, -0.644, -0.7191, -0.2471, -0.6095, -0.7533, -0.2471, -0.6095, -0.7533, -0.2611, -0.644, -0.7191, -0.3726, -0.919, -0.129, -0.3726, -0.919, -0.129, -0.3702, -0.9132, -0.1706, -0.3702, -0.9132, -0.1705, -0.3702, -0.9132, -0.1706, -0.3648, -0.8999, -0.2388, -0.3648, -0.8999, -0.2389, -0.3702, -0.9132, -0.1705, -0.3648, -0.8999, -0.2388, -0.3574, -0.8817, -0.3079, -0.3574, -0.8817, -0.3079, -0.3648, -0.8999, -0.2389, -0.3574, -0.8817, -0.3079, -0.3425, -0.8448, -0.4111, -0.3425, -0.8448, -0.4111, -0.3574, -0.8817, -0.3079])] * 3)])

# ---- objects
ob_grass_grass_master5 = bpy.data.objects.new('Grass:Grass_Master5', me_mesh_059)
ob_grass_grass_master4 = bpy.data.objects.new('Grass:Grass_Master4', me_mesh_060)
ob_grass_grass_low5 = bpy.data.objects.new('Grass:Grass_low5', me_mesh_061)
ob_grass_grass_low4 = bpy.data.objects.new('Grass:Grass_low4', me_mesh_062)
ob_grass_grass_low3_001 = bpy.data.objects.new('Grass:Grass_low3.001', me_mesh_063)
ob_grass_grass_low2_001 = bpy.data.objects.new('Grass:Grass_low2.001', me_mesh_064)
ob_grass_grass_low14 = bpy.data.objects.new('Grass:Grass_low14', me_mesh_065)
ob_grass_grass_low1_001 = bpy.data.objects.new('Grass:Grass_low1.001', me_mesh_066)
ob_grass_clump01grp_001 = bpy.data.objects.new('Grass:Clump01GRP.001', None)

# ---- transforms, parenting, visibility, modifiers, constraints
ob_grass_grass_master5.parent = ob_grass_clump01grp_001
ob_grass_grass_master5.location = (0.0, 0.0, 0.0)
ob_grass_grass_master5.color = (0.8, 0.8, 0.8, 1.0)
ob_grass_grass_master4.parent = ob_grass_clump01grp_001
ob_grass_grass_master4.location = (0.0, 0.0, 0.0)
ob_grass_grass_master4.color = (0.8, 0.8, 0.8, 1.0)
ob_grass_grass_low5.parent = ob_grass_clump01grp_001
ob_grass_grass_low5.location = (0.0, 0.0, 0.0)
ob_grass_grass_low5.color = (0.8, 0.8, 0.8, 1.0)
ob_grass_grass_low4.parent = ob_grass_clump01grp_001
ob_grass_grass_low4.location = (0.0, 0.0, 0.0)
ob_grass_grass_low4.color = (0.8, 0.8, 0.8, 1.0)
ob_grass_grass_low3_001.parent = ob_grass_clump01grp_001
ob_grass_grass_low3_001.location = (0.0, 0.0, 0.0)
ob_grass_grass_low3_001.color = (0.8, 0.8, 0.8, 1.0)
ob_grass_grass_low2_001.parent = ob_grass_clump01grp_001
ob_grass_grass_low2_001.location = (0.0, 0.0, 0.0)
ob_grass_grass_low2_001.color = (0.8, 0.8, 0.8, 1.0)
ob_grass_grass_low14.parent = ob_grass_clump01grp_001
ob_grass_grass_low14.location = (0.0, 0.0, 0.0)
ob_grass_grass_low14.color = (0.8, 0.8, 0.8, 1.0)
ob_grass_grass_low1_001.parent = ob_grass_clump01grp_001
ob_grass_grass_low1_001.location = (0.0, 0.0, 0.0)
ob_grass_grass_low1_001.color = (0.8, 0.8, 0.8, 1.0)
ob_grass_clump01grp_001.location = (0.0, 0.0, 0.0)
ob_grass_clump01grp_001.empty_display_size = 0.0003988
ob_grass_clump01grp_001.color = (0.8, 0.8, 0.8, 1.0)

# ---- collection membership
col_collection.objects.link(ob_grass_grass_master5)
col_collection.objects.link(ob_grass_grass_master4)
col_collection.objects.link(ob_grass_grass_low5)
col_collection.objects.link(ob_grass_grass_low4)
col_collection.objects.link(ob_grass_grass_low3_001)
col_collection.objects.link(ob_grass_grass_low2_001)
col_collection.objects.link(ob_grass_grass_low14)
col_collection.objects.link(ob_grass_grass_low1_001)
col_collection.objects.link(ob_grass_clump01grp_001)

# ---- scene / render settings (as saved in the file)
scene.frame_start = 1; scene.frame_end = 250; scene.frame_set(1)
scene.render.engine = 'BLENDER_EEVEE_NEXT'
bpy.context.view_layer.update()

# ---- added for rendering (the .blend has no active camera and no usable light): camera, sun
cam_auto = bpy.data.cameras.new('AutoCamera')
cam_auto.lens = 50.0
cam_auto.sensor_width = 36.0
cam_auto.clip_end = 1000.0
ob_auto_camera = bpy.data.objects.new('AutoCamera', cam_auto)
scene.collection.objects.link(ob_auto_camera)
ob_auto_camera.location = (0.84606, -0.986641, 0.917986)
ob_auto_camera.rotation_euler = (1.09748, -7.21219e-08, 0.694738)
scene.camera = ob_auto_camera
light_auto_sun = bpy.data.lights.new('AutoSun', 'SUN')
light_auto_sun.energy = 3.0
light_auto_sun.angle = 0.0523599
ob_auto_sun = bpy.data.objects.new('AutoSun', light_auto_sun)
scene.collection.objects.link(ob_auto_sun)
ob_auto_sun.rotation_euler = (0.872665, 0.174533, 0.523599)
bpy.context.view_layer.update()
